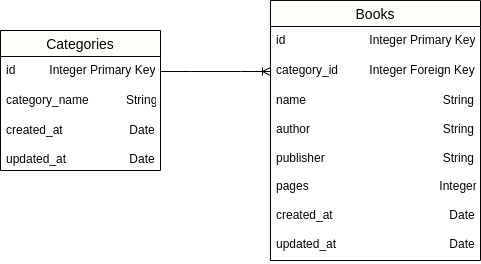

The diagram above was exported from draw.io. Its source (the exported page's mxGraphModel, read from the mxfile embedded in the PNG):
<mxGraphModel dx="1134" dy="536" grid="1" gridSize="10" guides="1" tooltips="1" connect="1" arrows="1" fold="1" page="1" pageScale="1" pageWidth="850" pageHeight="1100" math="0" shadow="0">
  <root>
    <mxCell id="0" />
    <mxCell id="1" parent="0" />
    <mxCell id="x_Bx-Bp-iwHuwN8zhaZA-27" value="Categories" style="swimlane;fontStyle=0;childLayout=stackLayout;horizontal=1;startSize=26;horizontalStack=0;resizeParent=1;resizeParentMax=0;resizeLast=0;collapsible=1;marginBottom=0;align=center;fontSize=14;" vertex="1" parent="1">
      <mxGeometry x="230" y="100" width="160" height="140" as="geometry">
        <mxRectangle x="490" y="50" width="110" height="30" as="alternateBounds" />
      </mxGeometry>
    </mxCell>
    <mxCell id="x_Bx-Bp-iwHuwN8zhaZA-28" value="id&lt;span style=&quot;white-space: pre;&quot;&gt;&#09;&lt;/span&gt;&amp;nbsp; &amp;nbsp; &amp;nbsp;Integer Primary Key" style="text;strokeColor=none;fillColor=none;spacingLeft=4;spacingRight=4;overflow=hidden;rotatable=0;points=[[0,0.5],[1,0.5]];portConstraint=eastwest;fontSize=12;whiteSpace=wrap;html=1;" vertex="1" parent="x_Bx-Bp-iwHuwN8zhaZA-27">
      <mxGeometry y="26" width="160" height="30" as="geometry" />
    </mxCell>
    <mxCell id="x_Bx-Bp-iwHuwN8zhaZA-29" value="category_name&lt;span style=&quot;white-space: pre;&quot;&gt;&#09;    String&lt;/span&gt;" style="text;strokeColor=none;fillColor=none;spacingLeft=4;spacingRight=4;overflow=hidden;rotatable=0;points=[[0,0.5],[1,0.5]];portConstraint=eastwest;fontSize=12;whiteSpace=wrap;html=1;" vertex="1" parent="x_Bx-Bp-iwHuwN8zhaZA-27">
      <mxGeometry y="56" width="160" height="30" as="geometry" />
    </mxCell>
    <mxCell id="x_Bx-Bp-iwHuwN8zhaZA-30" value="created_at&lt;span style=&quot;white-space: pre;&quot;&gt;&#09;&lt;/span&gt;&lt;span style=&quot;white-space: pre;&quot;&gt;&#09;&lt;/span&gt;&amp;nbsp; &amp;nbsp; &amp;nbsp;Date&lt;div&gt;&lt;br&gt;&lt;/div&gt;&lt;div&gt;updated_at&lt;span style=&quot;white-space: pre;&quot;&gt;&#09;&lt;/span&gt;&lt;span style=&quot;white-space: pre;&quot;&gt;&#09;&lt;/span&gt;&amp;nbsp; &amp;nbsp; &amp;nbsp;Date&lt;/div&gt;" style="text;strokeColor=none;fillColor=none;spacingLeft=4;spacingRight=4;overflow=hidden;rotatable=0;points=[[0,0.5],[1,0.5]];portConstraint=eastwest;fontSize=12;whiteSpace=wrap;html=1;" vertex="1" parent="x_Bx-Bp-iwHuwN8zhaZA-27">
      <mxGeometry y="86" width="160" height="54" as="geometry" />
    </mxCell>
    <mxCell id="x_Bx-Bp-iwHuwN8zhaZA-36" value="Books" style="swimlane;fontStyle=0;childLayout=stackLayout;horizontal=1;startSize=26;horizontalStack=0;resizeParent=1;resizeParentMax=0;resizeLast=0;collapsible=1;marginBottom=0;align=center;fontSize=14;" vertex="1" parent="1">
      <mxGeometry x="500" y="70" width="210" height="260" as="geometry">
        <mxRectangle x="490" y="50" width="110" height="30" as="alternateBounds" />
      </mxGeometry>
    </mxCell>
    <mxCell id="x_Bx-Bp-iwHuwN8zhaZA-37" value="id&lt;span style=&quot;white-space: pre;&quot;&gt;&#09;&lt;/span&gt;&amp;nbsp; &amp;nbsp; &amp;nbsp;&lt;span style=&quot;white-space: pre;&quot;&gt;&#09;&lt;/span&gt;&lt;span style=&quot;white-space: pre;&quot;&gt;&#09;&lt;/span&gt;&amp;nbsp; &amp;nbsp; Integer Primary Key" style="text;strokeColor=none;fillColor=none;spacingLeft=4;spacingRight=4;overflow=hidden;rotatable=0;points=[[0,0.5],[1,0.5]];portConstraint=eastwest;fontSize=12;whiteSpace=wrap;html=1;" vertex="1" parent="x_Bx-Bp-iwHuwN8zhaZA-36">
      <mxGeometry y="26" width="210" height="30" as="geometry" />
    </mxCell>
    <mxCell id="x_Bx-Bp-iwHuwN8zhaZA-38" value="category_id &lt;span style=&quot;white-space: pre;&quot;&gt;&#09;    &lt;/span&gt;Integer Foreign Key" style="text;strokeColor=none;fillColor=none;spacingLeft=4;spacingRight=4;overflow=hidden;rotatable=0;points=[[0,0.5],[1,0.5]];portConstraint=eastwest;fontSize=12;whiteSpace=wrap;html=1;" vertex="1" parent="x_Bx-Bp-iwHuwN8zhaZA-36">
      <mxGeometry y="56" width="210" height="30" as="geometry" />
    </mxCell>
    <mxCell id="x_Bx-Bp-iwHuwN8zhaZA-39" value="&lt;div&gt;name&lt;span style=&quot;white-space: pre;&quot;&gt;&#09;&lt;/span&gt;&lt;span style=&quot;white-space: pre;&quot;&gt;&#09;&lt;/span&gt;&lt;span style=&quot;white-space: pre;&quot;&gt;&#09;&lt;/span&gt;&lt;span style=&quot;white-space: pre;&quot;&gt;&#09;&lt;/span&gt;&lt;span style=&quot;white-space: pre;&quot;&gt;&#09;&lt;/span&gt;&amp;nbsp; String&lt;/div&gt;&lt;div&gt;&lt;br&gt;&lt;/div&gt;&lt;div&gt;author&lt;span style=&quot;white-space: pre;&quot;&gt;&#09;&lt;/span&gt;&lt;span style=&quot;white-space: pre;&quot;&gt;&#09;&lt;/span&gt;&lt;span style=&quot;white-space: pre;&quot;&gt;&#09;&lt;/span&gt;&lt;span style=&quot;white-space: pre;&quot;&gt;&#09;&lt;/span&gt;&lt;span style=&quot;white-space: pre;&quot;&gt;&#09;&lt;/span&gt;&amp;nbsp; String&lt;/div&gt;&lt;div&gt;&lt;br&gt;&lt;/div&gt;&lt;div&gt;publisher&lt;span style=&quot;white-space: pre;&quot;&gt;&#09;&lt;/span&gt;&lt;span style=&quot;white-space: pre;&quot;&gt;&#09;&lt;/span&gt;&lt;span style=&quot;white-space: pre;&quot;&gt;&#09;&lt;/span&gt;&lt;span style=&quot;white-space: pre;&quot;&gt;&#09;&lt;/span&gt;&lt;span style=&quot;white-space: pre;&quot;&gt;&#09;&lt;/span&gt;&amp;nbsp; String&lt;/div&gt;&lt;div&gt;&lt;br&gt;&lt;/div&gt;&lt;div&gt;pages&lt;span style=&quot;white-space: pre;&quot;&gt;&#09;&lt;/span&gt;&lt;span style=&quot;white-space: pre;&quot;&gt;&#09;&lt;/span&gt;&lt;span style=&quot;white-space: pre;&quot;&gt;&#09;&lt;/span&gt;&lt;span style=&quot;white-space: pre;&quot;&gt;&#09;&lt;/span&gt;&lt;span style=&quot;white-space: pre;&quot;&gt;&#09;&lt;/span&gt;&amp;nbsp;Integer&lt;/div&gt;&lt;div&gt;&lt;br&gt;&lt;/div&gt;created_at&lt;span style=&quot;white-space: pre;&quot;&gt;&#09;&lt;/span&gt;&lt;span style=&quot;white-space: pre;&quot;&gt;&#09;&lt;/span&gt;&amp;nbsp; &amp;nbsp; &amp;nbsp;&lt;span style=&quot;white-space: pre;&quot;&gt;&#09;&lt;/span&gt;&lt;span style=&quot;white-space: pre;&quot;&gt;&#09;&lt;/span&gt;&amp;nbsp; &amp;nbsp; Date&lt;div&gt;&lt;br&gt;&lt;/div&gt;&lt;div&gt;updated_at&lt;span style=&quot;white-space: pre;&quot;&gt;&#09;&lt;/span&gt;&lt;span style=&quot;white-space: pre;&quot;&gt;&#09;&lt;/span&gt;&amp;nbsp; &amp;nbsp; &amp;nbsp;&lt;span style=&quot;white-space: pre;&quot;&gt;&#09;&lt;/span&gt;&lt;span style=&quot;white-space: pre;&quot;&gt;&#09;&lt;/span&gt;&amp;nbsp; &amp;nbsp; Date&lt;/div&gt;" style="text;strokeColor=none;fillColor=none;spacingLeft=4;spacingRight=4;overflow=hidden;rotatable=0;points=[[0,0.5],[1,0.5]];portConstraint=eastwest;fontSize=12;whiteSpace=wrap;html=1;" vertex="1" parent="x_Bx-Bp-iwHuwN8zhaZA-36">
      <mxGeometry y="86" width="210" height="174" as="geometry" />
    </mxCell>
    <mxCell id="x_Bx-Bp-iwHuwN8zhaZA-41" value="" style="edgeStyle=entityRelationEdgeStyle;fontSize=12;html=1;endArrow=ERoneToMany;rounded=0;exitX=1;exitY=0.5;exitDx=0;exitDy=0;entryX=0;entryY=0.5;entryDx=0;entryDy=0;" edge="1" parent="1" source="x_Bx-Bp-iwHuwN8zhaZA-28" target="x_Bx-Bp-iwHuwN8zhaZA-38">
      <mxGeometry width="100" height="100" relative="1" as="geometry">
        <mxPoint x="370" y="330" as="sourcePoint" />
        <mxPoint x="410" y="350" as="targetPoint" />
      </mxGeometry>
    </mxCell>
  </root>
</mxGraphModel>